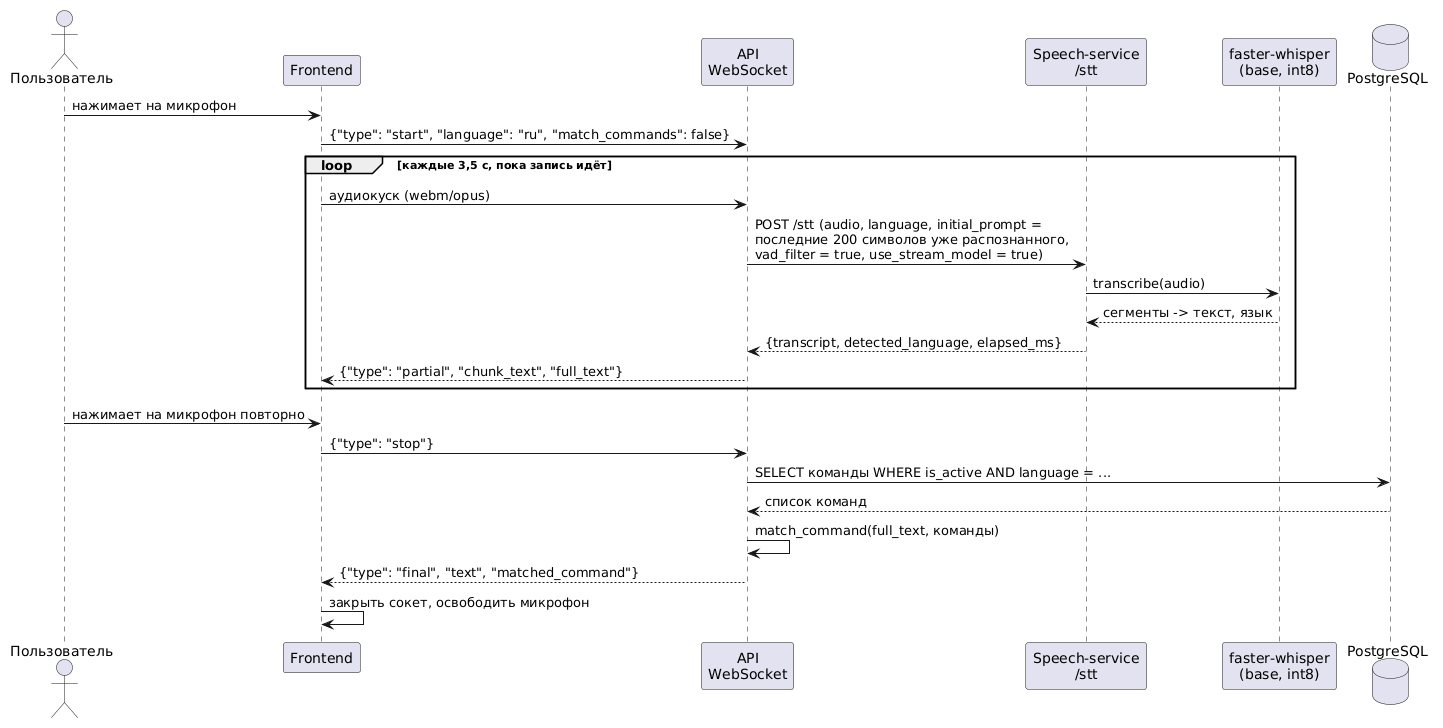

The diagram above was rendered by PlantUML. Its source (embedded in the PNG):
@startuml stt-stream-sequence

' =====================================================================
'  Потоковое распознавание речи по WebSocket /speech/stt/stream.
' =====================================================================

actor "Пользователь" as user
participant "Frontend" as fe
participant "API\nWebSocket" as api
participant "Speech-service\n/stt" as sp
participant "faster-whisper\n(base, int8)" as w
database "PostgreSQL" as db

user -> fe : нажимает на микрофон
fe -> api : {"type": "start", "language": "ru", "match_commands": false}
loop каждые 3,5 с, пока запись идёт
  fe -> api : аудиокуск (webm/opus)
  api -> sp : POST /stt (audio, language, initial_prompt =\nпоследние 200 символов уже распознанного,\nvad_filter = true, use_stream_model = true)
  sp -> w : transcribe(audio)
  w --> sp : сегменты -> текст, язык
  sp --> api : {transcript, detected_language, elapsed_ms}
  api --> fe : {"type": "partial", "chunk_text", "full_text"}
end
user -> fe : нажимает на микрофон повторно
fe -> api : {"type": "stop"}
api -> db : SELECT команды WHERE is_active AND language = ...
db --> api : список команд
api -> api : match_command(full_text, команды)
api --> fe : {"type": "final", "text", "matched_command"}
fe -> fe : закрыть сокет, освободить микрофон

@enduml